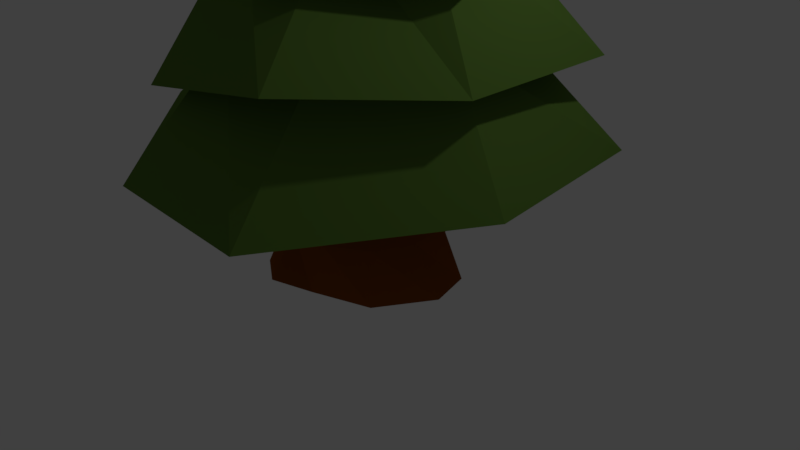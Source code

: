 # Source: Spruce.blend  (saved by Blender 2.78.0; exported with 4.5.12 LTS)
import bpy
from mathutils import Matrix  # noqa: F401  (used for matrix-valued properties, if any)

bpy.ops.wm.read_factory_settings(use_empty=True)
scene = bpy.context.scene
scene.name = 'Scene'

# ---- collections
col_collection_1 = bpy.data.collections.new('Collection 1'); scene.collection.children.link(col_collection_1)

# ---- materials (node trees are filled in below, after node groups)
mat_material_007 = bpy.data.materials.new('Material.007')
mat_material_007.alpha_threshold = 0.0
mat_material_007.use_transparent_shadow = False
mat_material_007.diffuse_color = (0.2831, 0.07421, 0.01033, 1.0)
mat_material_007.roughness = 0.5
mat_material_001 = bpy.data.materials.new('Material.001')
mat_material_001.alpha_threshold = 0.0
mat_material_001.use_transparent_shadow = False
mat_material_001.diffuse_color = (0.107, 0.2016, 0.0356, 1.0)
mat_material_001.roughness = 0.5
mat_material_001.specular_intensity = 0.2671

# ---- material node trees

# ---- world
world_world = bpy.data.worlds.new('World'); scene.world = world_world
world_world.color = (0.05088, 0.05088, 0.05088)
world_world.use_sun_shadow = False
world_world.sun_shadow_jitter_overblur = 0.0
world_world.cycles.sampling_method = 'MANUAL'

# ---- cameras
cam_camera = bpy.data.cameras.new('Camera')
cam_camera.clip_end = 100.0
cam_camera.lens = 35.0
cam_camera.sensor_width = 32.0
cam_camera.sensor_height = 18.0
cam_camera.ortho_scale = 7.314
cam_camera.dof.focus_distance = 0.0
cam_camera.dof.aperture_fstop = 128.0

# ---- lights
light_lamp = bpy.data.lights.new('Lamp', 'POINT')
light_lamp.transmission_factor = 0.0
light_lamp.cutoff_distance = 30.0
light_lamp.energy = 100.0
light_lamp.shadow_buffer_clip_start = 1.001
light_lamp.shadow_soft_size = 0.1
light_lamp.shadow_maximum_resolution = 0.006
light_lamp.use_absolute_resolution = True

# ---- meshes
me_cylinder_001 = bpy.data.meshes.new('Cylinder.001')
me_cylinder_001.from_pydata([(0.01751, 1.084, -0.0002408), (0.1113, 0.9285, 1.099), (0.597, 0.9199, 0.001551), (0.6544, 0.7101, 1.095), (0.9929, 0.4619, 0.005852), (0.798, 0.3985, 1.107), (1.057, -0.1603, -0.04201), (0.8634, -0.1665, 1.107), (0.8361, -0.7111, -0.001457), (0.63, -0.6186, 1.111), (0.3253, -1.029, -0.001688), (0.2641, -0.8877, 1.112), (-0.2792, -1.057, -0.007736), (-0.2106, -0.8674, 1.111), (-0.7835, -0.6964, 0.001555), (-0.6302, -0.679, 1.102), (-0.9766, -0.08805, -0.09684), (-0.8824, -0.1101, 1.22), (-0.9483, 0.4717, 0.0008345), (-0.7974, 0.3911, 1.103), (-0.5561, 0.9215, -0.0009577), (-0.6369, 0.691, 1.098), (0.2572, 0.4741, 2.21), (0.6578, 0.2349, 2.206), (0.5417, -0.02812, 2.216), (0.3428, -0.4811, 2.216), (0.4743, -0.8081, 2.219), (0.1529, -0.9748, 2.219), (-0.2184, -0.9001, 2.219), (-0.5254, -0.5762, 2.212), (-0.5951, -0.2208, 2.305), (-0.5248, 0.1633, 2.212), (-0.3613, 0.2267, 2.208), (0.4194, -0.01011, 3.188), (0.8097, -0.04749, 3.266), (0.6583, -0.2086, 3.274), (0.3984, -0.4862, 3.273), (0.4101, -0.7569, 3.276), (0.1345, -0.7957, 3.276), (-0.2795, -0.5712, 3.327), (-0.07601, -0.3121, 3.196), (-0.1455, -0.1369, 3.407), (-0.06607, 0.2028, 3.271), (0.0687, 0.207, 3.268), (0.2713, -0.2114, 3.714), (0.5573, -0.1304, 3.636), (0.4768, -0.2161, 3.64), (0.3384, -0.3639, 3.64), (0.3447, -0.5079, 3.642), (0.198, -0.5286, 3.642), (0.1393, -0.3952, 3.599), (0.1699, -0.2613, 3.564), (0.04897, -0.178, 3.711), (0.09126, 0.002756, 3.639), (0.163, 0.005003, 3.637)], [], [(0, 1, 3, 2), (2, 3, 5, 4), (4, 5, 7, 6), (6, 7, 9, 8), (8, 9, 11, 10), (10, 11, 13, 12), (12, 13, 15, 14), (14, 15, 17, 16), (16, 17, 19, 18), (13, 11, 27, 28), (18, 19, 21, 20), (20, 21, 1, 0), (0, 2, 4, 6, 8, 10, 12, 14, 16, 18, 20), (24, 23, 34, 35), (11, 9, 26, 27), (9, 7, 25, 26), (3, 1, 22, 23), (7, 5, 24, 25), (1, 21, 32, 22), (5, 3, 23, 24), (21, 19, 31, 32), (19, 17, 30, 31), (17, 15, 29, 30), (15, 13, 28, 29), (37, 36, 47, 48), (31, 30, 41, 42), (28, 27, 38, 39), (25, 24, 35, 36), (32, 31, 42, 43), (29, 28, 39, 40), (26, 25, 36, 37), (22, 32, 43, 33), (23, 22, 33, 34), (30, 29, 40, 41), (27, 26, 37, 38), (45, 44, 54, 53, 52, 51, 50, 49, 48, 47, 46), (33, 43, 54, 44), (34, 33, 44, 45), (41, 40, 51, 52), (38, 37, 48, 49), (35, 34, 45, 46), (42, 41, 52, 53), (39, 38, 49, 50), (36, 35, 46, 47), (43, 42, 53, 54), (40, 39, 50, 51)])
_uv = me_cylinder_001.uv_layers.new(name='UVMap')
_uv.uv.foreach_set('vector', [0.0, 0.0, 1.0, 0.0, 1.0, 1.0, 0.0, 1.0, 0.0, 0.0, 1.0, 0.0, 1.0, 1.0, 0.0, 1.0, 0.0, 0.0, 1.0, 0.0, 1.0, 1.0, 0.0, 1.0, 0.0, 0.0, 1.0, 0.0, 1.0, 1.0, 0.0, 1.0, 0.0, 0.0, 1.0, 0.0, 1.0, 1.0, 0.0, 1.0, 0.0, 0.0, 1.0, 0.0, 1.0, 1.0, 0.0, 1.0, 0.0, 0.0, 1.0, 0.0, 1.0, 1.0, 0.0, 1.0, 0.0, 0.0, 1.0, 0.0, 1.0, 1.0, 0.0, 1.0, 0.0, 0.0, 1.0, 0.0, 1.0, 1.0, 0.0, 1.0, 0.0, 0.0, 1.0, 0.0, 1.0, 1.0, 0.0, 1.0, 0.0, 0.0, 1.0, 0.0, 1.0, 1.0, 0.0, 1.0, 0.0, 0.0, 1.0, 0.0, 1.0, 1.0, 0.0, 1.0, 0.5, 1.0, 0.7703, 0.9206, 0.9548, 0.7077, 0.9949, 0.4288, 0.8779, 0.1726, 0.6409, 0.02025, 0.3591, 0.02025, 0.1221, 0.1726, 0.005089, 0.4288, 0.04518, 0.7077, 0.2297, 0.9206, 0.0, 0.0, 1.0, 0.0, 1.0, 1.0, 0.0, 1.0, 0.0, 0.0, 1.0, 0.0, 1.0, 1.0, 0.0, 1.0, 0.0, 0.0, 1.0, 0.0, 1.0, 1.0, 0.0, 1.0, 0.0, 0.0, 1.0, 0.0, 1.0, 1.0, 0.0, 1.0, 0.0, 0.0, 1.0, 0.0, 1.0, 1.0, 0.0, 1.0, 0.0, 0.0, 1.0, 0.0, 1.0, 1.0, 0.0, 1.0, 0.0, 0.0, 1.0, 0.0, 1.0, 1.0, 0.0, 1.0, 0.0, 0.0, 1.0, 0.0, 1.0, 1.0, 0.0, 1.0, 0.0, 0.0, 1.0, 0.0, 1.0, 1.0, 0.0, 1.0, 0.0, 0.0, 1.0, 0.0, 1.0, 1.0, 0.0, 1.0, 0.0, 0.0, 1.0, 0.0, 1.0, 1.0, 0.0, 1.0, 0.0, 0.0, 1.0, 0.0, 1.0, 1.0, 0.0, 1.0, 0.0, 0.0, 1.0, 0.0, 1.0, 1.0, 0.0, 1.0, 0.0, 0.0, 1.0, 0.0, 1.0, 1.0, 0.0, 1.0, 0.0, 0.0, 1.0, 0.0, 1.0, 1.0, 0.0, 1.0, 0.0, 0.0, 1.0, 0.0, 1.0, 1.0, 0.0, 1.0, 0.0, 0.0, 1.0, 0.0, 1.0, 1.0, 0.0, 1.0, 0.0, 0.0, 1.0, 0.0, 1.0, 1.0, 0.0, 1.0, 0.0, 0.0, 1.0, 0.0, 1.0, 1.0, 0.0, 1.0, 0.0, 0.0, 1.0, 0.0, 1.0, 1.0, 0.0, 1.0, 0.0, 0.0, 1.0, 0.0, 1.0, 1.0, 0.0, 1.0, 0.0, 0.0, 1.0, 0.0, 1.0, 1.0, 0.0, 1.0, 0.5, 1.0, 0.7703, 0.9206, 0.9548, 0.7077, 0.9949, 0.4288, 0.8779, 0.1726, 0.6409, 0.02025, 0.3591, 0.02025, 0.1221, 0.1726, 0.005089, 0.4288, 0.04518, 0.7077, 0.2297, 0.9206, 0.0, 0.0, 1.0, 0.0, 1.0, 1.0, 0.0, 1.0, 0.0, 0.0, 1.0, 0.0, 1.0, 1.0, 0.0, 1.0, 0.0, 0.0, 1.0, 0.0, 1.0, 1.0, 0.0, 1.0, 0.0, 0.0, 1.0, 0.0, 1.0, 1.0, 0.0, 1.0, 0.0, 0.0, 1.0, 0.0, 1.0, 1.0, 0.0, 1.0, 0.0, 0.0, 1.0, 0.0, 1.0, 1.0, 0.0, 1.0, 0.0, 0.0, 1.0, 0.0, 1.0, 1.0, 0.0, 1.0, 0.0, 0.0, 1.0, 0.0, 1.0, 1.0, 0.0, 1.0, 0.0, 0.0, 1.0, 0.0, 1.0, 1.0, 0.0, 1.0, 0.0, 0.0, 1.0, 0.0, 1.0, 1.0, 0.0, 1.0])
me_cylinder_001.materials.append(mat_material_007)
me_cylinder_001.use_remesh_preserve_volume = False
me_cylinder_001.use_remesh_preserve_attributes = False
me_cylinder_001.use_mirror_vertex_groups = False
me_cylinder_001.update()
me_cylinder_008 = bpy.data.meshes.new('Cylinder.008')
me_cylinder_008.from_pydata([(-0.2659, 2.452, 18.65), (-0.2659, 0.5692, 19.78), (2.624, 1.327, 18.41), (1.152, -0.1135, 19.78), (3.063, -2.368, 18.64), (1.502, -1.648, 19.78), (0.6612, -5.662, 18.45), (0.5209, -2.878, 19.78), (-3.201, -4.872, 18.51), (-1.053, -2.878, 19.78), (-3.969, -2.067, 18.41), (-1.642, -1.648, 19.78), (-2.886, 1.04, 18.02), (-1.684, -0.1135, 19.78), (-0.2659, 6.334, 16.49), (-0.2659, 2.473, 18.5), (4.644, 1.704, 16.64), (2.641, 1.074, 18.5), (5.764, -2.825, 16.61), (3.358, -2.071, 18.5), (1.21, -7.689, 16.58), (1.347, -4.593, 18.5), (-3.554, -7.128, 16.0), (-1.879, -4.593, 18.5), (-7.357, -2.386, 16.95), (-3.086, -2.071, 18.5), (-4.868, 3.495, 17.23), (-3.172, 1.074, 18.5), (-6.631, 7.928, 12.73), (-4.084, 3.199, 16.63), (1.522, 9.535, 12.71), (0.8273, 4.438, 16.63), (9.563, 3.527, 12.71), (4.916, 1.398, 16.63), (9.758, -8.633, 12.71), (5.102, -3.631, 16.63), (1.812, -11.14, 12.71), (1.247, -6.863, 16.63), (-7.608, -10.87, 12.11), (-2.787, -5.059, 16.63), (-11.5, -1.027, 11.46), (-6.121, -1.386, 16.63), (-14.81, 0.05392, 8.018), (-8.056, -1.405, 13.06), (-9.814, 10.57, 8.01), (-5.256, 4.913, 13.06), (3.011, 12.78, 7.712), (1.302, 6.595, 13.06), (15.16, 2.527, 7.18), (6.679, 2.374, 13.06), (12.22, -8.068, 8.606), (6.827, -4.571, 13.06), (2.681, -16.77, 7.433), (1.597, -7.281, 13.06), (-9.834, -13.01, 7.189), (-4.99, -7.602, 13.06), (3.245, -19.98, 2.555), (1.944, -10.79, 9.031), (-9.73, -17.89, 2.981), (-6.703, -8.997, 9.031), (-19.49, 0.7075, 1.627), (-10.84, -1.002, 9.031), (-10.43, 18.48, 2.271), (-7.352, 7.168, 9.031), (3.731, 17.34, 2.981), (1.136, 9.363, 9.031), (16.49, 8.212, 1.698), (6.116, 3.381, 9.031), (16.77, -9.747, 1.057), (8.591, -5.043, 9.031), (22.85, 5.95, -4.278), (12.09, 4.293, 3.999), (19.57, -13.37, -3.552), (11.26, -6.757, 3.999), (4.9, -20.01, -3.546), (2.195, -12.8, 3.999), (-18.83, -19.45, -4.016), (-8.279, -9.283, 3.999), (-21.97, 3.607, -3.909), (-12.28, 1.143, 3.999), (-14.42, 22.43, -2.797), (-5.79, 8.031, 3.999), (8.49, 22.79, -4.958), (4.057, 12.03, 3.999), (6.782, -25.74, -8.768), (3.746, -15.75, -2.222), (-19.42, -23.91, -10.37), (-9.462, -12.4, -2.222), (-25.01, 1.385, -10.37), (-15.3, 0.2033, -2.222), (-13.72, 26.35, -10.37), (-9.376, 12.58, -2.222), (8.389, 27.53, -10.37), (3.854, 15.4, -2.222), (27.89, 10.9, -9.012), (11.13, 5.843, -2.222), (25.19, -12.97, -10.08), (14.38, -7.318, -2.222)], [], [(0, 1, 3, 2), (2, 3, 5, 4), (4, 5, 7, 6), (6, 7, 9, 8), (8, 9, 11, 10), (3, 1, 13, 11, 9, 7, 5), (10, 11, 13, 12), (12, 13, 1, 0), (0, 2, 4, 6, 8, 10, 12), (14, 15, 17, 16), (16, 17, 19, 18), (18, 19, 21, 20), (20, 21, 23, 22), (22, 23, 25, 24), (17, 15, 27, 25, 23, 21, 19), (24, 25, 27, 26), (26, 27, 15, 14), (14, 16, 18, 20, 22, 24, 26), (28, 29, 31, 30), (30, 31, 33, 32), (32, 33, 35, 34), (34, 35, 37, 36), (36, 37, 39, 38), (31, 29, 41, 39, 37, 35, 33), (38, 39, 41, 40), (40, 41, 29, 28), (28, 30, 32, 34, 36, 38, 40), (42, 43, 45, 44), (44, 45, 47, 46), (46, 47, 49, 48), (48, 49, 51, 50), (50, 51, 53, 52), (45, 43, 55, 53, 51, 49, 47), (52, 53, 55, 54), (54, 55, 43, 42), (42, 44, 46, 48, 50, 52, 54), (56, 57, 59, 58), (58, 59, 61, 60), (60, 61, 63, 62), (62, 63, 65, 64), (64, 65, 67, 66), (59, 57, 69, 67, 65, 63, 61), (66, 67, 69, 68), (68, 69, 57, 56), (56, 58, 60, 62, 64, 66, 68), (70, 71, 73, 72), (72, 73, 75, 74), (74, 75, 77, 76), (76, 77, 79, 78), (78, 79, 81, 80), (73, 71, 83, 81, 79, 77, 75), (80, 81, 83, 82), (82, 83, 71, 70), (70, 72, 74, 76, 78, 80, 82), (84, 85, 87, 86), (86, 87, 89, 88), (88, 89, 91, 90), (90, 91, 93, 92), (92, 93, 95, 94), (87, 85, 97, 95, 93, 91, 89), (94, 95, 97, 96), (96, 97, 85, 84), (84, 86, 88, 90, 92, 94, 96)])
_uv = me_cylinder_008.uv_layers.new(name='UVMap')
_uv.uv.foreach_set('vector', [0.0, 0.0, 1.0, 0.0, 1.0, 1.0, 0.0, 1.0, 0.0, 0.0, 1.0, 0.0, 1.0, 1.0, 0.0, 1.0, 0.0, 0.0, 1.0, 0.0, 1.0, 1.0, 0.0, 1.0, 0.0, 0.0, 1.0, 0.0, 1.0, 1.0, 0.0, 1.0, 0.0, 0.0, 1.0, 0.0, 1.0, 1.0, 0.0, 1.0, 0.5, 1.0, 0.8909, 0.8117, 0.9875, 0.3887, 0.7169, 0.04952, 0.2831, 0.04952, 0.01254, 0.3887, 0.1091, 0.8117, 0.0, 0.0, 1.0, 0.0, 1.0, 1.0, 0.0, 1.0, 0.0, 0.0, 1.0, 0.0, 1.0, 1.0, 0.0, 1.0, 0.5, 1.0, 0.8909, 0.8117, 0.9875, 0.3887, 0.7169, 0.04952, 0.2831, 0.04952, 0.01254, 0.3887, 0.1091, 0.8117, 0.0, 0.0, 1.0, 0.0, 1.0, 1.0, 0.0, 1.0, 0.0, 0.0, 1.0, 0.0, 1.0, 1.0, 0.0, 1.0, 0.0, 0.0, 1.0, 0.0, 1.0, 1.0, 0.0, 1.0, 0.0, 0.0, 1.0, 0.0, 1.0, 1.0, 0.0, 1.0, 0.0, 0.0, 1.0, 0.0, 1.0, 1.0, 0.0, 1.0, 0.5, 1.0, 0.8909, 0.8117, 0.9875, 0.3887, 0.7169, 0.04952, 0.2831, 0.04952, 0.01254, 0.3887, 0.1091, 0.8117, 0.0, 0.0, 1.0, 0.0, 1.0, 1.0, 0.0, 1.0, 0.0, 0.0, 1.0, 0.0, 1.0, 1.0, 0.0, 1.0, 0.5, 1.0, 0.8909, 0.8117, 0.9875, 0.3887, 0.7169, 0.04952, 0.2831, 0.04952, 0.01254, 0.3887, 0.1091, 0.8117, 0.0, 0.0, 1.0, 0.0, 1.0, 1.0, 0.0, 1.0, 0.0, 0.0, 1.0, 0.0, 1.0, 1.0, 0.0, 1.0, 0.0, 0.0, 1.0, 0.0, 1.0, 1.0, 0.0, 1.0, 0.0, 0.0, 1.0, 0.0, 1.0, 1.0, 0.0, 1.0, 0.0, 0.0, 1.0, 0.0, 1.0, 1.0, 0.0, 1.0, 0.5, 1.0, 0.8909, 0.8117, 0.9875, 0.3887, 0.7169, 0.04952, 0.2831, 0.04952, 0.01254, 0.3887, 0.1091, 0.8117, 0.0, 0.0, 1.0, 0.0, 1.0, 1.0, 0.0, 1.0, 0.0, 0.0, 1.0, 0.0, 1.0, 1.0, 0.0, 1.0, 0.5, 1.0, 0.8909, 0.8117, 0.9875, 0.3887, 0.7169, 0.04952, 0.2831, 0.04952, 0.01254, 0.3887, 0.1091, 0.8117, 0.0, 0.0, 1.0, 0.0, 1.0, 1.0, 0.0, 1.0, 0.0, 0.0, 1.0, 0.0, 1.0, 1.0, 0.0, 1.0, 0.0, 0.0, 1.0, 0.0, 1.0, 1.0, 0.0, 1.0, 0.0, 0.0, 1.0, 0.0, 1.0, 1.0, 0.0, 1.0, 0.0, 0.0, 1.0, 0.0, 1.0, 1.0, 0.0, 1.0, 0.5, 1.0, 0.8909, 0.8117, 0.9875, 0.3887, 0.7169, 0.04952, 0.2831, 0.04952, 0.01254, 0.3887, 0.1091, 0.8117, 0.0, 0.0, 1.0, 0.0, 1.0, 1.0, 0.0, 1.0, 0.0, 0.0, 1.0, 0.0, 1.0, 1.0, 0.0, 1.0, 0.5, 1.0, 0.8909, 0.8117, 0.9875, 0.3887, 0.7169, 0.04952, 0.2831, 0.04952, 0.01254, 0.3887, 0.1091, 0.8117, 0.0, 0.0, 1.0, 0.0, 1.0, 1.0, 0.0, 1.0, 0.0, 0.0, 1.0, 0.0, 1.0, 1.0, 0.0, 1.0, 0.0, 0.0, 1.0, 0.0, 1.0, 1.0, 0.0, 1.0, 0.0, 0.0, 1.0, 0.0, 1.0, 1.0, 0.0, 1.0, 0.0, 0.0, 1.0, 0.0, 1.0, 1.0, 0.0, 1.0, 0.5, 1.0, 0.8909, 0.8117, 0.9875, 0.3887, 0.7169, 0.04952, 0.2831, 0.04952, 0.01254, 0.3887, 0.1091, 0.8117, 0.0, 0.0, 1.0, 0.0, 1.0, 1.0, 0.0, 1.0, 0.0, 0.0, 1.0, 0.0, 1.0, 1.0, 0.0, 1.0, 0.5, 1.0, 0.8909, 0.8117, 0.9875, 0.3887, 0.7169, 0.04952, 0.2831, 0.04952, 0.01254, 0.3887, 0.1091, 0.8117, 0.0, 0.0, 1.0, 0.0, 1.0, 1.0, 0.0, 1.0, 0.0, 0.0, 1.0, 0.0, 1.0, 1.0, 0.0, 1.0, 0.0, 0.0, 1.0, 0.0, 1.0, 1.0, 0.0, 1.0, 0.0, 0.0, 1.0, 0.0, 1.0, 1.0, 0.0, 1.0, 0.0, 0.0, 1.0, 0.0, 1.0, 1.0, 0.0, 1.0, 0.5, 1.0, 0.8909, 0.8117, 0.9875, 0.3887, 0.7169, 0.04952, 0.2831, 0.04952, 0.01254, 0.3887, 0.1091, 0.8117, 0.0, 0.0, 1.0, 0.0, 1.0, 1.0, 0.0, 1.0, 0.0, 0.0, 1.0, 0.0, 1.0, 1.0, 0.0, 1.0, 0.5, 1.0, 0.8909, 0.8117, 0.9875, 0.3887, 0.7169, 0.04952, 0.2831, 0.04952, 0.01254, 0.3887, 0.1091, 0.8117, 0.0, 0.0, 1.0, 0.0, 1.0, 1.0, 0.0, 1.0, 0.0, 0.0, 1.0, 0.0, 1.0, 1.0, 0.0, 1.0, 0.0, 0.0, 1.0, 0.0, 1.0, 1.0, 0.0, 1.0, 0.0, 0.0, 1.0, 0.0, 1.0, 1.0, 0.0, 1.0, 0.0, 0.0, 1.0, 0.0, 1.0, 1.0, 0.0, 1.0, 0.5, 1.0, 0.8909, 0.8117, 0.9875, 0.3887, 0.7169, 0.04952, 0.2831, 0.04952, 0.01254, 0.3887, 0.1091, 0.8117, 0.0, 0.0, 1.0, 0.0, 1.0, 1.0, 0.0, 1.0, 0.0, 0.0, 1.0, 0.0, 1.0, 1.0, 0.0, 1.0, 0.5, 1.0, 0.8909, 0.8117, 0.9875, 0.3887, 0.7169, 0.04952, 0.2831, 0.04952, 0.01254, 0.3887, 0.1091, 0.8117])
me_cylinder_008.materials.append(mat_material_001)
me_cylinder_008.use_remesh_preserve_volume = False
me_cylinder_008.use_remesh_preserve_attributes = False
me_cylinder_008.use_mirror_vertex_groups = False
me_cylinder_008.update()
me_cylinder = bpy.data.meshes.new('Cylinder')
me_cylinder.from_pydata([(0.0, 1.356, -1.148), (0.0, 1.0, -0.6975), (0.5406, 0.8413, -1.148), (0.5406, 0.8413, -0.6975), (1.236, 0.4154, -1.148), (0.9096, 0.4154, -0.6975), (1.392, -0.1423, -1.148), (0.9898, -0.1423, -0.6975), (0.981, -0.8464, -1.148), (0.7557, -0.6549, -0.6975), (0.2817, -1.151, -1.121), (0.2817, -0.9595, -0.6975), (-0.2817, -1.322, -1.121), (-0.2817, -0.9595, -0.6975), (-0.7557, -1.017, -1.148), (-0.7557, -0.6549, -0.6975), (-1.27, -0.1423, -1.148), (-0.9898, -0.1423, -0.6975), (-1.19, 0.4154, -1.148), (-0.9096, 0.4154, -0.6975), (-0.5406, 1.197, -1.148), (-0.5406, 0.8413, -0.6975), (0.4557, 0.7091, -0.5257), (-5.449e-09, 0.8429, -0.5257), (0.7667, 0.3501, -0.5257), (0.8343, -0.12, -0.5257), (0.637, -0.552, -0.5257), (0.2375, -0.8087, -0.5257), (-0.2375, -0.8087, -0.5257), (-0.637, -0.552, -0.5257), (-0.8343, -0.12, -0.5257), (-0.7667, 0.3501, -0.5257), (-0.4557, 0.7091, -0.5257), (0.4557, 0.7091, -0.5257), (-5.449e-09, 0.8429, -0.5257), (0.7667, 0.3501, -0.5257), (0.8343, -0.12, -0.5257), (0.637, -0.552, -0.5257), (0.2375, -0.8087, -0.5257), (-0.2375, -0.8087, -0.5257), (-0.637, -0.552, -0.5257), (-0.8343, -0.12, -0.5257), (-0.7667, 0.3501, -0.5257), (-0.4557, 0.7091, -0.5257)], [], [(0, 1, 3, 2), (2, 3, 5, 4), (4, 5, 7, 6), (6, 7, 9, 8), (8, 9, 11, 10), (10, 11, 13, 12), (12, 13, 15, 14), (14, 15, 17, 16), (16, 17, 19, 18), (15, 13, 28, 29), (18, 19, 21, 20), (20, 21, 1, 0), (0, 2, 4, 6, 8, 10, 12, 14, 16, 18, 20), (23, 32, 43, 34), (13, 11, 27, 28), (11, 9, 26, 27), (9, 7, 25, 26), (3, 1, 23, 22), (7, 5, 24, 25), (1, 21, 32, 23), (5, 3, 22, 24), (21, 19, 31, 32), (19, 17, 30, 31), (17, 15, 29, 30), (22, 23, 34, 33), (30, 29, 40, 41), (27, 26, 37, 38), (24, 22, 33, 35), (31, 30, 41, 42), (28, 27, 38, 39), (25, 24, 35, 36), (32, 31, 42, 43), (29, 28, 39, 40), (26, 25, 36, 37), (33, 34, 43, 42, 41, 40, 39, 38, 37, 36, 35)])
_uv = me_cylinder.uv_layers.new(name='UVMap')
_uv.uv.foreach_set('vector', [0.0, 0.0, 1.0, 0.0, 1.0, 1.0, 0.0, 1.0, 0.0, 0.0, 1.0, 0.0, 1.0, 1.0, 0.0, 1.0, 0.0, 0.0, 1.0, 0.0, 1.0, 1.0, 0.0, 1.0, 0.0, 0.0, 1.0, 0.0, 1.0, 1.0, 0.0, 1.0, 0.0, 0.0, 1.0, 0.0, 1.0, 1.0, 0.0, 1.0, 0.0, 0.0, 1.0, 0.0, 1.0, 1.0, 0.0, 1.0, 0.0, 0.0, 1.0, 0.0, 1.0, 1.0, 0.0, 1.0, 0.0, 0.0, 1.0, 0.0, 1.0, 1.0, 0.0, 1.0, 0.0, 0.0, 1.0, 0.0, 1.0, 1.0, 0.0, 1.0, 0.0, 0.0, 1.0, 0.0, 1.0, 1.0, 0.0, 1.0, 0.0, 0.0, 1.0, 0.0, 1.0, 1.0, 0.0, 1.0, 0.0, 0.0, 1.0, 0.0, 1.0, 1.0, 0.0, 1.0, 0.5, 1.0, 0.7703, 0.9206, 0.9548, 0.7077, 0.9949, 0.4288, 0.8779, 0.1726, 0.6409, 0.02025, 0.3591, 0.02025, 0.1221, 0.1726, 0.005089, 0.4288, 0.04518, 0.7077, 0.2297, 0.9206, 0.0, 0.0, 1.0, 0.0, 1.0, 1.0, 0.0, 1.0, 0.0, 0.0, 1.0, 0.0, 1.0, 1.0, 0.0, 1.0, 0.0, 0.0, 1.0, 0.0, 1.0, 1.0, 0.0, 1.0, 0.0, 0.0, 1.0, 0.0, 1.0, 1.0, 0.0, 1.0, 0.0, 0.0, 1.0, 0.0, 1.0, 1.0, 0.0, 1.0, 0.0, 0.0, 1.0, 0.0, 1.0, 1.0, 0.0, 1.0, 0.0, 0.0, 1.0, 0.0, 1.0, 1.0, 0.0, 1.0, 0.0, 0.0, 1.0, 0.0, 1.0, 1.0, 0.0, 1.0, 0.0, 0.0, 1.0, 0.0, 1.0, 1.0, 0.0, 1.0, 0.0, 0.0, 1.0, 0.0, 1.0, 1.0, 0.0, 1.0, 0.0, 0.0, 1.0, 0.0, 1.0, 1.0, 0.0, 1.0, 0.0, 0.0, 1.0, 0.0, 1.0, 1.0, 0.0, 1.0, 0.0, 0.0, 1.0, 0.0, 1.0, 1.0, 0.0, 1.0, 0.0, 0.0, 1.0, 0.0, 1.0, 1.0, 0.0, 1.0, 0.0, 0.0, 1.0, 0.0, 1.0, 1.0, 0.0, 1.0, 0.0, 0.0, 1.0, 0.0, 1.0, 1.0, 0.0, 1.0, 0.0, 0.0, 1.0, 0.0, 1.0, 1.0, 0.0, 1.0, 0.0, 0.0, 1.0, 0.0, 1.0, 1.0, 0.0, 1.0, 0.0, 0.0, 1.0, 0.0, 1.0, 1.0, 0.0, 1.0, 0.0, 0.0, 1.0, 0.0, 1.0, 1.0, 0.0, 1.0, 0.0, 0.0, 1.0, 0.0, 1.0, 1.0, 0.0, 1.0, 0.5, 1.0, 0.7703, 0.9206, 0.9548, 0.7077, 0.9949, 0.4288, 0.8779, 0.1726, 0.6409, 0.02025, 0.3591, 0.02025, 0.1221, 0.1726, 0.005089, 0.4288, 0.04518, 0.7077, 0.2297, 0.9206])
me_cylinder.materials.append(mat_material_007)
me_cylinder.use_remesh_preserve_volume = False
me_cylinder.use_remesh_preserve_attributes = False
me_cylinder.use_mirror_vertex_groups = False
me_cylinder.update()

# ---- objects
ob_stumpextension = bpy.data.objects.new('StumpExtension', me_cylinder_001)
ob_branches = bpy.data.objects.new('Branches', me_cylinder_008)
ob_stump = bpy.data.objects.new('Stump', me_cylinder)
ob_lamp = bpy.data.objects.new('Lamp', light_lamp)
ob_camera = bpy.data.objects.new('Camera', cam_camera)

# ---- transforms, parenting, visibility, modifiers, constraints
ob_stumpextension.location = (-0.0002379, 0.005086, 0.791)
ob_stumpextension.scale = (0.784, 0.784, 0.784)
ob_stumpextension.lineart.crease_threshold = 0.0
ob_branches.location = (0.141, -0.105, 3.485)
ob_branches.rotation_euler = (0.0, 0.0, -3.223)
ob_branches.scale = (0.09729, 0.09852, 0.1916)
ob_branches.lineart.crease_threshold = 0.0
ob_stump.location = (0.0, 0.0, 1.475)
ob_stump.scale = (1.0, 1.0, 1.296)
ob_stump.lineart.crease_threshold = 0.0
ob_lamp.location = (4.076, 1.005, 6.487)
ob_lamp.rotation_euler = (0.6503, 0.05522, 1.866)
ob_lamp.lock_rotations_4d = False
ob_lamp.empty_display_type = 'ARROWS'
ob_lamp.color = (0.0, 0.0, 0.0, 0.0)
ob_lamp.lineart.crease_threshold = 0.0
ob_camera.location = (7.481, -6.508, 5.344)
ob_camera.rotation_euler = (1.109, 0.0, 0.8149)
ob_camera.lock_rotations_4d = False
ob_camera.empty_display_type = 'ARROWS'
ob_camera.color = (0.0, 0.0, 0.0, 0.0)
ob_camera.display_type = 'WIRE'
ob_camera.lineart.crease_threshold = 0.0

# ---- collection membership
col_collection_1.objects.link(ob_stumpextension)
col_collection_1.objects.link(ob_branches)
col_collection_1.objects.link(ob_stump)
col_collection_1.objects.link(ob_lamp)
col_collection_1.objects.link(ob_camera)

# ---- scene / render settings (as saved in the file)
scene.camera = ob_camera
scene.frame_start = 1; scene.frame_end = 250; scene.frame_set(1)
scene.render.engine = 'BLENDER_EEVEE_NEXT'
scene.render.resolution_percentage = 50
scene.render.dither_intensity = 0.0
scene.cycles.use_denoising = False
scene.cycles.samples = 128
scene.cycles.sampling_pattern = 'TABULATED_SOBOL'
scene.cycles.light_sampling_threshold = 0.0
scene.cycles.use_adaptive_sampling = False
scene.cycles.use_light_tree = False
scene.cycles.blur_glossy = 0.0
scene.cycles.sample_clamp_indirect = 0.0
scene.view_settings.view_transform = 'Standard'
bpy.context.view_layer.update()
